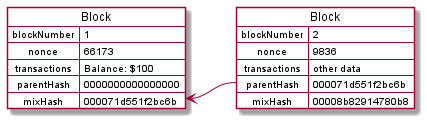

The diagram above was rendered by PlantUML. Its source (embedded in the PNG):
@startuml blockchain

skinparam DefaultTextAlignment center

map "Block" as block1 #White {
    blockNumber => 1
    nonce => 66173
    transactions => Balance: $100
    parentHash => 0000000000000000
    mixHash => 000071d551f2bc6b
}

map "Block" as block2 #White {
    blockNumber => 2
    nonce => 9836
    transactions => other data
    parentHash => 000071d551f2bc6b
    mixHash => 00008b82914780b8
}


block1 -[hidden]> block2
block2 -[hidden]-> block1
block2::parentHash -> block1::mixHash
@enduml